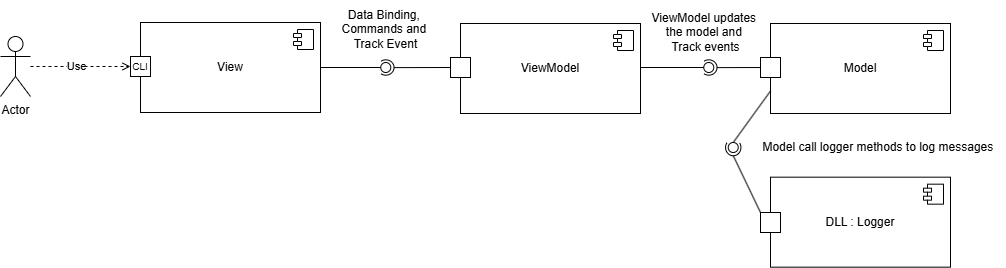

The diagram above was exported from draw.io. Its source (the exported page's mxGraphModel, read from the mxfile embedded in the PNG):
<mxGraphModel dx="691" dy="758" grid="0" gridSize="10" guides="1" tooltips="1" connect="1" arrows="1" fold="1" page="0" pageScale="1" pageWidth="827" pageHeight="1169" math="0" shadow="0">
  <root>
    <mxCell id="0" />
    <mxCell id="1" parent="0" />
    <mxCell id="FEoMIfNOsacfGY0lLskT-38" value="View" style="html=1;dropTarget=0;whiteSpace=wrap;" parent="1" vertex="1">
      <mxGeometry x="590" y="170" width="180" height="90" as="geometry" />
    </mxCell>
    <mxCell id="FEoMIfNOsacfGY0lLskT-39" value="" style="shape=module;jettyWidth=8;jettyHeight=4;" parent="FEoMIfNOsacfGY0lLskT-38" vertex="1">
      <mxGeometry x="1" width="20" height="20" relative="1" as="geometry">
        <mxPoint x="-27" y="7" as="offset" />
      </mxGeometry>
    </mxCell>
    <mxCell id="FEoMIfNOsacfGY0lLskT-40" value="ViewModel" style="html=1;dropTarget=0;whiteSpace=wrap;" parent="1" vertex="1">
      <mxGeometry x="910" y="171" width="180" height="90" as="geometry" />
    </mxCell>
    <mxCell id="FEoMIfNOsacfGY0lLskT-41" value="" style="shape=module;jettyWidth=8;jettyHeight=4;" parent="FEoMIfNOsacfGY0lLskT-40" vertex="1">
      <mxGeometry x="1" width="20" height="20" relative="1" as="geometry">
        <mxPoint x="-27" y="7" as="offset" />
      </mxGeometry>
    </mxCell>
    <mxCell id="FEoMIfNOsacfGY0lLskT-42" value="Model" style="html=1;dropTarget=0;whiteSpace=wrap;" parent="1" vertex="1">
      <mxGeometry x="1220" y="171" width="180" height="90" as="geometry" />
    </mxCell>
    <mxCell id="FEoMIfNOsacfGY0lLskT-43" value="" style="shape=module;jettyWidth=8;jettyHeight=4;" parent="FEoMIfNOsacfGY0lLskT-42" vertex="1">
      <mxGeometry x="1" width="20" height="20" relative="1" as="geometry">
        <mxPoint x="-27" y="7" as="offset" />
      </mxGeometry>
    </mxCell>
    <mxCell id="FEoMIfNOsacfGY0lLskT-44" value="DLL : Logger" style="html=1;dropTarget=0;whiteSpace=wrap;" parent="1" vertex="1">
      <mxGeometry x="1220" y="324.68" width="180" height="90" as="geometry" />
    </mxCell>
    <mxCell id="FEoMIfNOsacfGY0lLskT-45" value="" style="shape=module;jettyWidth=8;jettyHeight=4;" parent="FEoMIfNOsacfGY0lLskT-44" vertex="1">
      <mxGeometry x="1" width="20" height="20" relative="1" as="geometry">
        <mxPoint x="-27" y="7" as="offset" />
      </mxGeometry>
    </mxCell>
    <mxCell id="FEoMIfNOsacfGY0lLskT-46" value="Actor" style="shape=umlActor;verticalLabelPosition=bottom;verticalAlign=top;html=1;outlineConnect=0;" parent="1" vertex="1">
      <mxGeometry x="450" y="184" width="30" height="60" as="geometry" />
    </mxCell>
    <mxCell id="FEoMIfNOsacfGY0lLskT-47" value="" style="whiteSpace=wrap;html=1;aspect=fixed;" parent="1" vertex="1">
      <mxGeometry x="580" y="204" width="20" height="20" as="geometry" />
    </mxCell>
    <mxCell id="FEoMIfNOsacfGY0lLskT-48" value="&lt;font style=&quot;font-size: 10px;&quot;&gt;CLI&lt;/font&gt;" style="text;html=1;align=center;verticalAlign=middle;whiteSpace=wrap;rounded=0;" parent="1" vertex="1">
      <mxGeometry x="560" y="199" width="60" height="30" as="geometry" />
    </mxCell>
    <mxCell id="FEoMIfNOsacfGY0lLskT-49" value="" style="endArrow=open;html=1;rounded=0;entryX=0;entryY=0.5;entryDx=0;entryDy=0;endFill=0;dashed=1;" parent="1" source="FEoMIfNOsacfGY0lLskT-46" target="FEoMIfNOsacfGY0lLskT-47" edge="1">
      <mxGeometry width="50" height="50" relative="1" as="geometry">
        <mxPoint x="570" y="390" as="sourcePoint" />
        <mxPoint x="620" y="340" as="targetPoint" />
        <Array as="points" />
      </mxGeometry>
    </mxCell>
    <mxCell id="FEoMIfNOsacfGY0lLskT-50" value="Use" style="edgeLabel;html=1;align=center;verticalAlign=middle;resizable=0;points=[];" parent="FEoMIfNOsacfGY0lLskT-49" connectable="0" vertex="1">
      <mxGeometry x="-0.0911" y="1" relative="1" as="geometry">
        <mxPoint as="offset" />
      </mxGeometry>
    </mxCell>
    <mxCell id="7iOw_5FngOYFJy2I7HHK-38" value="" style="whiteSpace=wrap;html=1;aspect=fixed;" parent="1" vertex="1">
      <mxGeometry x="900" y="205" width="20" height="20" as="geometry" />
    </mxCell>
    <mxCell id="FEoMIfNOsacfGY0lLskT-51" value="" style="endArrow=none;html=1;rounded=0;exitX=1;exitY=0.5;exitDx=0;exitDy=0;entryX=0;entryY=0.5;entryDx=0;entryDy=0;" parent="1" source="FEoMIfNOsacfGY0lLskT-38" target="FEoMIfNOsacfGY0lLskT-52" edge="1">
      <mxGeometry width="50" height="50" relative="1" as="geometry">
        <mxPoint x="790" y="330" as="sourcePoint" />
        <mxPoint x="830" y="214" as="targetPoint" />
      </mxGeometry>
    </mxCell>
    <mxCell id="FEoMIfNOsacfGY0lLskT-52" value="" style="ellipse;whiteSpace=wrap;html=1;aspect=fixed;" parent="1" vertex="1">
      <mxGeometry x="830.27" y="210" width="10" height="10" as="geometry" />
    </mxCell>
    <mxCell id="FEoMIfNOsacfGY0lLskT-53" value="" style="endArrow=none;html=1;rounded=0;exitX=0.01;exitY=0.493;exitDx=0;exitDy=0;entryX=0;entryY=0.5;entryDx=0;entryDy=0;exitPerimeter=0;" parent="1" source="FEoMIfNOsacfGY0lLskT-54" target="7iOw_5FngOYFJy2I7HHK-38" edge="1">
      <mxGeometry width="50" height="50" relative="1" as="geometry">
        <mxPoint x="850" y="213.91" as="sourcePoint" />
        <mxPoint x="890" y="213.91" as="targetPoint" />
      </mxGeometry>
    </mxCell>
    <mxCell id="FEoMIfNOsacfGY0lLskT-54" value="" style="verticalLabelPosition=bottom;verticalAlign=top;html=1;shape=mxgraph.basic.arc;startAngle=0.4038731234676706;endAngle=0.1;rotation=-180;" parent="1" vertex="1">
      <mxGeometry x="827" y="207.33999999999997" width="16.53" height="15.32" as="geometry" />
    </mxCell>
    <mxCell id="7iOw_5FngOYFJy2I7HHK-42" value="Data Binding,&amp;nbsp;&lt;div&gt;Commands and&amp;nbsp;&lt;/div&gt;&lt;div&gt;Track Event&lt;/div&gt;" style="text;html=1;align=center;verticalAlign=middle;resizable=0;points=[];autosize=1;strokeColor=none;fillColor=none;" parent="1" vertex="1">
      <mxGeometry x="780.27" y="147.34" width="110" height="60" as="geometry" />
    </mxCell>
    <mxCell id="7iOw_5FngOYFJy2I7HHK-43" value="ViewModel updates&amp;nbsp;&lt;div&gt;the model and&amp;nbsp;&lt;/div&gt;&lt;div&gt;Track events&lt;/div&gt;" style="text;html=1;align=center;verticalAlign=middle;resizable=0;points=[];autosize=1;strokeColor=none;fillColor=none;" parent="1" vertex="1">
      <mxGeometry x="1090" y="150" width="130" height="60" as="geometry" />
    </mxCell>
    <mxCell id="7iOw_5FngOYFJy2I7HHK-49" value="" style="ellipse;whiteSpace=wrap;html=1;aspect=fixed;" parent="1" vertex="1">
      <mxGeometry x="1153.27" y="210" width="10" height="10" as="geometry" />
    </mxCell>
    <mxCell id="7iOw_5FngOYFJy2I7HHK-50" value="" style="endArrow=none;html=1;rounded=0;exitX=0.01;exitY=0.493;exitDx=0;exitDy=0;entryX=0;entryY=0.5;entryDx=0;entryDy=0;exitPerimeter=0;" parent="1" source="7iOw_5FngOYFJy2I7HHK-51" edge="1">
      <mxGeometry width="50" height="50" relative="1" as="geometry">
        <mxPoint x="1170" y="214.91" as="sourcePoint" />
        <mxPoint x="1220" y="215" as="targetPoint" />
      </mxGeometry>
    </mxCell>
    <mxCell id="7iOw_5FngOYFJy2I7HHK-51" value="" style="verticalLabelPosition=bottom;verticalAlign=top;html=1;shape=mxgraph.basic.arc;startAngle=0.4038731234676706;endAngle=0.1;rotation=-180;" parent="1" vertex="1">
      <mxGeometry x="1150" y="207.33999999999997" width="16.53" height="15.32" as="geometry" />
    </mxCell>
    <mxCell id="7iOw_5FngOYFJy2I7HHK-52" value="" style="endArrow=none;html=1;rounded=0;exitX=1;exitY=0.5;exitDx=0;exitDy=0;entryX=0;entryY=0.5;entryDx=0;entryDy=0;" parent="1" target="7iOw_5FngOYFJy2I7HHK-49" edge="1">
      <mxGeometry width="50" height="50" relative="1" as="geometry">
        <mxPoint x="1090" y="215" as="sourcePoint" />
        <mxPoint x="1230" y="224" as="targetPoint" />
      </mxGeometry>
    </mxCell>
    <mxCell id="FEoMIfNOsacfGY0lLskT-60" value="" style="endArrow=none;html=1;rounded=0;exitX=1;exitY=0.5;exitDx=0;exitDy=0;entryX=0;entryY=0.75;entryDx=0;entryDy=0;" parent="1" source="7iOw_5FngOYFJy2I7HHK-54" target="FEoMIfNOsacfGY0lLskT-42" edge="1">
      <mxGeometry width="50" height="50" relative="1" as="geometry">
        <mxPoint x="1161.9544342363279" y="340" as="sourcePoint" />
        <mxPoint x="1220" y="215" as="targetPoint" />
      </mxGeometry>
    </mxCell>
    <mxCell id="7iOw_5FngOYFJy2I7HHK-58" style="rounded=0;orthogonalLoop=1;jettySize=auto;html=1;exitX=0;exitY=0.5;exitDx=0;exitDy=0;entryX=0;entryY=0.5;entryDx=0;entryDy=0;endArrow=none;startFill=0;" parent="1" source="7iOw_5FngOYFJy2I7HHK-61" target="FEoMIfNOsacfGY0lLskT-44" edge="1">
      <mxGeometry relative="1" as="geometry" />
    </mxCell>
    <mxCell id="7iOw_5FngOYFJy2I7HHK-54" value="" style="ellipse;whiteSpace=wrap;html=1;aspect=fixed;rotation=-90;" parent="1" vertex="1">
      <mxGeometry x="1177.73" y="290" width="10" height="10" as="geometry" />
    </mxCell>
    <mxCell id="7iOw_5FngOYFJy2I7HHK-56" value="" style="verticalLabelPosition=bottom;verticalAlign=top;html=1;shape=mxgraph.basic.arc;startAngle=0.4038731234676706;endAngle=0.1;rotation=-90;" parent="1" vertex="1">
      <mxGeometry x="1174.47" y="287.34000000000003" width="16.53" height="15.32" as="geometry" />
    </mxCell>
    <mxCell id="FEoMIfNOsacfGY0lLskT-62" value="Model call logger methods to log messages&amp;nbsp;" style="text;html=1;align=center;verticalAlign=middle;resizable=0;points=[];autosize=1;strokeColor=none;fillColor=none;" parent="1" vertex="1">
      <mxGeometry x="1203" y="282" width="252" height="26" as="geometry" />
    </mxCell>
    <mxCell id="7iOw_5FngOYFJy2I7HHK-57" value="" style="whiteSpace=wrap;html=1;aspect=fixed;" parent="1" vertex="1">
      <mxGeometry x="1210" y="205" width="20" height="20" as="geometry" />
    </mxCell>
    <mxCell id="7iOw_5FngOYFJy2I7HHK-62" value="" style="rounded=0;orthogonalLoop=1;jettySize=auto;html=1;exitX=0.004;exitY=0.502;exitDx=0;exitDy=0;entryX=0;entryY=0;entryDx=0;entryDy=0;endArrow=none;startFill=0;exitPerimeter=0;" parent="1" source="7iOw_5FngOYFJy2I7HHK-56" target="7iOw_5FngOYFJy2I7HHK-61" edge="1">
      <mxGeometry relative="1" as="geometry">
        <mxPoint x="1183" y="300" as="sourcePoint" />
        <mxPoint x="1220" y="370" as="targetPoint" />
      </mxGeometry>
    </mxCell>
    <mxCell id="7iOw_5FngOYFJy2I7HHK-61" value="" style="whiteSpace=wrap;html=1;aspect=fixed;" parent="1" vertex="1">
      <mxGeometry x="1210" y="360" width="20" height="20" as="geometry" />
    </mxCell>
  </root>
</mxGraphModel>